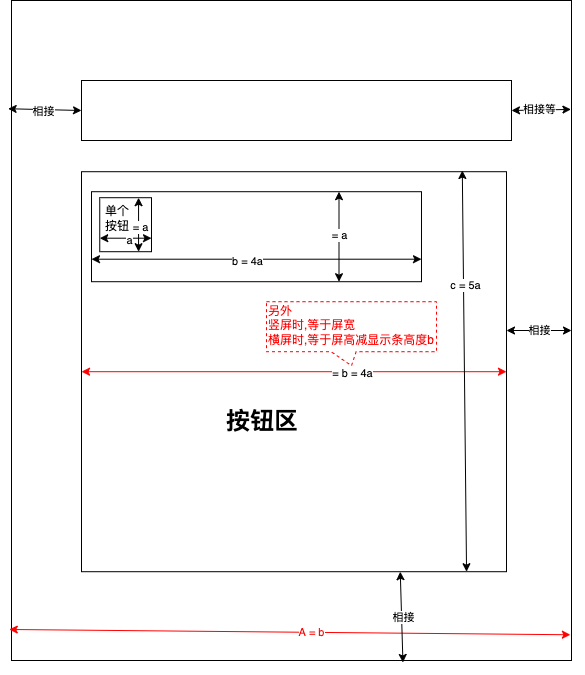

The diagram above was exported from draw.io. Its source (the exported page's mxGraphModel, read from the mxfile embedded in the PNG):
<mxGraphModel dx="4204" dy="2136" grid="1" gridSize="10" guides="1" tooltips="1" connect="1" arrows="1" fold="1" page="1" pageScale="1" pageWidth="850" pageHeight="1100" math="0" shadow="0">
  <root>
    <mxCell id="0" />
    <mxCell id="1" parent="0" />
    <mxCell id="62" style="edgeStyle=none;html=1;exitX=1;exitY=0.5;exitDx=0;exitDy=0;entryX=1.001;entryY=0.39;entryDx=0;entryDy=0;entryPerimeter=0;strokeColor=#000000;fontColor=#000000;startArrow=classic;startFill=1;" parent="1" source="20" target="21" edge="1">
      <mxGeometry relative="1" as="geometry" />
    </mxCell>
    <mxCell id="20" value="屏幕" style="rounded=0;whiteSpace=wrap;html=1;" parent="1" vertex="1">
      <mxGeometry x="100" y="1680" width="560" height="660" as="geometry" />
    </mxCell>
    <mxCell id="50" value="" style="group" parent="1" vertex="1" connectable="0">
      <mxGeometry x="170" y="1851.2" width="425" height="400" as="geometry" />
    </mxCell>
    <mxCell id="21" value="" style="rounded=0;whiteSpace=wrap;html=1;container=0;" parent="50" vertex="1">
      <mxGeometry width="425" height="400" as="geometry" />
    </mxCell>
    <mxCell id="40" style="edgeStyle=none;html=1;exitX=0;exitY=0.5;exitDx=0;exitDy=0;entryX=1;entryY=0.5;entryDx=0;entryDy=0;startArrow=classic;startFill=1;strokeColor=#FF0000;" parent="50" source="21" target="21" edge="1">
      <mxGeometry relative="1" as="geometry" />
    </mxCell>
    <mxCell id="41" value="= b = 4a" style="edgeLabel;html=1;align=center;verticalAlign=middle;resizable=0;points=[];container=0;" parent="40" vertex="1" connectable="0">
      <mxGeometry x="0.2461" y="-1" relative="1" as="geometry">
        <mxPoint x="5" y="-1" as="offset" />
      </mxGeometry>
    </mxCell>
    <mxCell id="27" value="&lt;font color=&quot;#ff0000&quot;&gt;另外&lt;br&gt;竖屏时,等于屏宽&lt;br&gt;横屏时,等于屏高减显示条高度b&lt;/font&gt;" style="shape=callout;whiteSpace=wrap;html=1;perimeter=calloutPerimeter;base=25;size=14;position=0.38;align=left;dashed=1;container=0;strokeColor=#FF0000;" parent="50" vertex="1">
      <mxGeometry x="185" y="130" width="170" height="64" as="geometry" />
    </mxCell>
    <mxCell id="44" value="" style="endArrow=classic;startArrow=classic;html=1;entryX=0.896;entryY=-0.003;entryDx=0;entryDy=0;entryPerimeter=0;exitX=0.906;exitY=1;exitDx=0;exitDy=0;exitPerimeter=0;" parent="50" source="21" target="21" edge="1">
      <mxGeometry width="50" height="50" relative="1" as="geometry">
        <mxPoint x="365" y="-60" as="sourcePoint" />
        <mxPoint x="415" y="-110" as="targetPoint" />
      </mxGeometry>
    </mxCell>
    <mxCell id="45" value="c = 5a" style="edgeLabel;html=1;align=center;verticalAlign=middle;resizable=0;points=[];container=0;" parent="44" vertex="1" connectable="0">
      <mxGeometry x="0.4267" relative="1" as="geometry">
        <mxPoint as="offset" />
      </mxGeometry>
    </mxCell>
    <mxCell id="48" value="&lt;h1&gt;按钮区&lt;/h1&gt;" style="text;html=1;strokeColor=none;fillColor=none;spacing=5;spacingTop=-20;whiteSpace=wrap;overflow=hidden;rounded=0;shadow=0;glass=0;dashed=1;sketch=0;strokeWidth=3;container=0;" parent="50" vertex="1">
      <mxGeometry x="140" y="230" width="90" height="50" as="geometry" />
    </mxCell>
    <mxCell id="22" value="" style="rounded=0;whiteSpace=wrap;html=1;container=0;" parent="50" vertex="1">
      <mxGeometry x="10" y="20" width="330" height="90" as="geometry" />
    </mxCell>
    <mxCell id="24" value="" style="rounded=0;whiteSpace=wrap;html=1;container=0;" parent="50" vertex="1">
      <mxGeometry x="18.25" y="26" width="51.75" height="54" as="geometry" />
    </mxCell>
    <mxCell id="25" style="edgeStyle=none;html=1;exitX=0.75;exitY=0;exitDx=0;exitDy=0;entryX=0.75;entryY=1;entryDx=0;entryDy=0;startArrow=classic;startFill=1;" parent="50" source="24" target="24" edge="1">
      <mxGeometry relative="1" as="geometry" />
    </mxCell>
    <mxCell id="30" value="= a" style="edgeLabel;html=1;align=center;verticalAlign=middle;resizable=0;points=[];container=0;" parent="25" vertex="1" connectable="0">
      <mxGeometry x="-0.1311" y="2" relative="1" as="geometry">
        <mxPoint x="-2" y="4" as="offset" />
      </mxGeometry>
    </mxCell>
    <mxCell id="26" style="edgeStyle=none;html=1;exitX=0;exitY=0.75;exitDx=0;exitDy=0;entryX=1;entryY=0.75;entryDx=0;entryDy=0;startArrow=classic;startFill=1;" parent="50" source="24" target="24" edge="1">
      <mxGeometry relative="1" as="geometry" />
    </mxCell>
    <mxCell id="29" value="a" style="edgeLabel;html=1;align=center;verticalAlign=middle;resizable=0;points=[];container=0;" parent="26" vertex="1" connectable="0">
      <mxGeometry x="0.0333" relative="1" as="geometry">
        <mxPoint as="offset" />
      </mxGeometry>
    </mxCell>
    <mxCell id="33" style="edgeStyle=none;html=1;exitX=1;exitY=0.75;exitDx=0;exitDy=0;entryX=0;entryY=0.75;entryDx=0;entryDy=0;startArrow=classic;startFill=1;" parent="50" source="22" target="22" edge="1">
      <mxGeometry relative="1" as="geometry" />
    </mxCell>
    <mxCell id="34" value="b = 4a" style="edgeLabel;html=1;align=center;verticalAlign=middle;resizable=0;points=[];container=0;" parent="33" vertex="1" connectable="0">
      <mxGeometry x="0.0556" relative="1" as="geometry">
        <mxPoint as="offset" />
      </mxGeometry>
    </mxCell>
    <mxCell id="37" value="= a" style="edgeStyle=none;html=1;exitX=0.75;exitY=0;exitDx=0;exitDy=0;entryX=0.75;entryY=1;entryDx=0;entryDy=0;startArrow=classic;startFill=1;" parent="50" source="22" target="22" edge="1">
      <mxGeometry relative="1" as="geometry" />
    </mxCell>
    <mxCell id="49" value="单个&lt;br&gt;按钮" style="text;html=1;strokeColor=none;fillColor=none;align=center;verticalAlign=middle;whiteSpace=wrap;rounded=0;shadow=0;glass=0;dashed=1;sketch=0;strokeWidth=3;container=0;" parent="50" vertex="1">
      <mxGeometry x="6" y="32" width="60" height="30" as="geometry" />
    </mxCell>
    <mxCell id="51" value="" style="endArrow=classic;startArrow=classic;html=1;strokeColor=#FF0000;fontColor=#FF0000;exitX=-0.004;exitY=0.953;exitDx=0;exitDy=0;exitPerimeter=0;entryX=0.998;entryY=0.961;entryDx=0;entryDy=0;entryPerimeter=0;" parent="1" source="20" target="20" edge="1">
      <mxGeometry width="50" height="50" relative="1" as="geometry">
        <mxPoint x="200" y="2330" as="sourcePoint" />
        <mxPoint x="250" y="2280" as="targetPoint" />
      </mxGeometry>
    </mxCell>
    <mxCell id="52" value="A = b" style="edgeLabel;html=1;align=center;verticalAlign=middle;resizable=0;points=[];fontColor=#FF0000;" parent="51" vertex="1" connectable="0">
      <mxGeometry x="0.0704" y="2" relative="1" as="geometry">
        <mxPoint as="offset" />
      </mxGeometry>
    </mxCell>
    <mxCell id="53" style="edgeStyle=none;html=1;exitX=0.75;exitY=1;exitDx=0;exitDy=0;strokeColor=#000000;fontColor=#FF0000;startArrow=classic;startFill=1;entryX=0.699;entryY=1.003;entryDx=0;entryDy=0;entryPerimeter=0;" parent="1" source="21" target="20" edge="1">
      <mxGeometry relative="1" as="geometry">
        <mxPoint x="488" y="2342" as="targetPoint" />
      </mxGeometry>
    </mxCell>
    <mxCell id="55" value="&lt;font color=&quot;#000000&quot;&gt;相接&lt;/font&gt;" style="edgeLabel;html=1;align=center;verticalAlign=middle;resizable=0;points=[];fontColor=#FF0000;" parent="53" vertex="1" connectable="0">
      <mxGeometry x="-0.0599" relative="1" as="geometry">
        <mxPoint as="offset" />
      </mxGeometry>
    </mxCell>
    <mxCell id="64" value="相接等" style="edgeStyle=none;html=1;exitX=1;exitY=0.5;exitDx=0;exitDy=0;entryX=0.999;entryY=0.165;entryDx=0;entryDy=0;entryPerimeter=0;strokeColor=#000000;fontColor=#000000;startArrow=classic;startFill=1;" parent="1" source="59" target="20" edge="1">
      <mxGeometry relative="1" as="geometry" />
    </mxCell>
    <mxCell id="65" style="edgeStyle=none;html=1;exitX=0;exitY=0.5;exitDx=0;exitDy=0;entryX=-0.006;entryY=0.164;entryDx=0;entryDy=0;entryPerimeter=0;strokeColor=#000000;fontColor=#000000;startArrow=classic;startFill=1;" parent="1" source="59" target="20" edge="1">
      <mxGeometry relative="1" as="geometry" />
    </mxCell>
    <mxCell id="66" value="相接" style="edgeLabel;html=1;align=center;verticalAlign=middle;resizable=0;points=[];fontColor=#000000;" parent="65" vertex="1" connectable="0">
      <mxGeometry x="0.1165" relative="1" as="geometry">
        <mxPoint as="offset" />
      </mxGeometry>
    </mxCell>
    <mxCell id="59" value="" style="rounded=0;whiteSpace=wrap;html=1;shadow=0;glass=0;sketch=0;strokeWidth=1;" parent="1" vertex="1">
      <mxGeometry x="170" y="1760" width="430" height="60" as="geometry" />
    </mxCell>
    <mxCell id="63" value="相接" style="endArrow=classic;startArrow=classic;html=1;strokeColor=#000000;fontColor=#000000;exitX=1;exitY=0.5;exitDx=0;exitDy=0;entryX=1;entryY=0.397;entryDx=0;entryDy=0;entryPerimeter=0;" parent="1" source="20" target="21" edge="1">
      <mxGeometry width="50" height="50" relative="1" as="geometry">
        <mxPoint x="680" y="2020" as="sourcePoint" />
        <mxPoint x="730" y="1970" as="targetPoint" />
      </mxGeometry>
    </mxCell>
  </root>
</mxGraphModel>